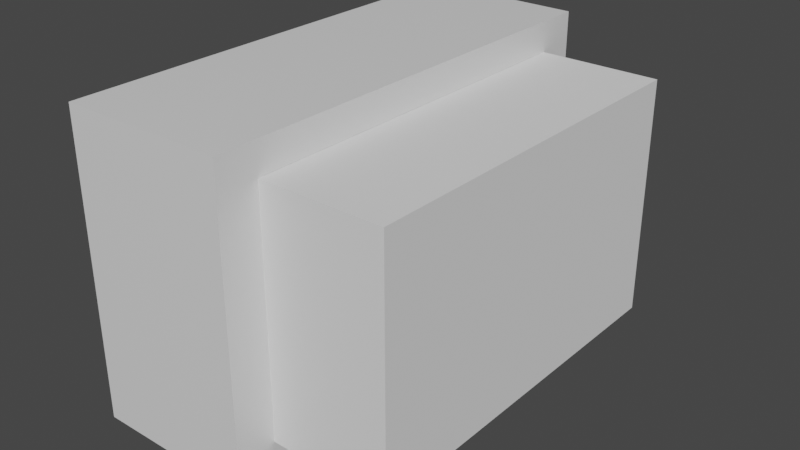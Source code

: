 # Source: button.blend  (saved by Blender 2.93.21; exported with 4.5.12 LTS)
import bpy
from mathutils import Matrix  # noqa: F401  (used for matrix-valued properties, if any)

bpy.ops.wm.read_factory_settings(use_empty=True)
scene = bpy.context.scene
scene.name = 'Scene'

# ---- collections
col_collection = bpy.data.collections.new('Collection'); scene.collection.children.link(col_collection)

# ---- materials (node trees are filled in below, after node groups)
mat_material = bpy.data.materials.new('Material')
mat_material.alpha_threshold = 0.0
mat_material.use_transparent_shadow = False
mat_material.line_color = (0.0, 0.0, 0.0, 1.0)

# ---- material node trees
mat_material.use_nodes = True; mat_material.node_tree.nodes.clear()
_N = mat_material.node_tree.nodes; _L = mat_material.node_tree.links
n0 = _N.new('ShaderNodeOutputMaterial'); n0.name = 'Material Output'; n0.location = (300, 300)
n1 = _N.new('ShaderNodeBsdfPrincipled'); n1.name = 'Principled BSDF'; n1.location = (10, 300)
n1.distribution = 'GGX'
n1.subsurface_method = 'BURLEY'
n1.inputs[2].default_value = 0.4
n1.inputs[3].default_value = 1.45
n1.inputs[27].default_value = (0.0, 0.0, 0.0, 1.0)
n1.inputs[28].default_value = 1.0
_L.new(n1.outputs[0], n0.inputs[0])
n0.is_active_output = True

# ---- world
world_world = bpy.data.worlds.new('World'); scene.world = world_world
world_world.use_nodes = True; world_world.node_tree.nodes.clear()
_N = world_world.node_tree.nodes; _L = world_world.node_tree.links
n0 = _N.new('ShaderNodeOutputWorld'); n0.name = 'World Output'; n0.location = (300, 300)
n1 = _N.new('ShaderNodeBackground'); n1.name = 'Background'; n1.location = (10, 300)
n1.inputs[0].default_value = (0.05088, 0.05088, 0.05088, 1.0)
_L.new(n1.outputs[0], n0.inputs[0])
n0.is_active_output = True
world_world.color = (0.05088, 0.05088, 0.05088)
world_world.use_sun_shadow = False
world_world.sun_shadow_jitter_overblur = 0.0

# ---- meshes
me_cube = bpy.data.meshes.new('Cube')
me_cube.from_pydata([(0.07851, 0.2247, 0.1476), (0.07851, 0.2247, -0.1476), (0.07851, -0.2247, 0.1476), (0.07851, -0.2247, -0.1476), (-0.1259, 0.2823, 0.1854), (-0.1259, 0.2823, -0.1854), (-0.1259, -0.2823, 0.1854), (-0.1259, -0.2823, -0.1854), (0.07851, 0.2823, 0.1854), (0.07851, 0.2823, -0.1854), (0.07851, -0.2823, 0.1854), (0.07851, -0.2823, -0.1854), (0.03711, 0.2247, 0.1476), (0.03711, 0.2247, -0.1476), (0.03711, -0.2247, 0.1476), (0.03711, -0.2247, -0.1476)], [], [(8, 4, 6, 10), (11, 10, 6, 7), (7, 6, 4, 5), (5, 9, 11, 7), (0, 2, 14, 12), (5, 4, 8, 9), (0, 1, 9, 8), (3, 2, 10, 11), (2, 0, 8, 10), (1, 3, 11, 9), (13, 12, 14, 15), (1, 0, 12, 13), (3, 1, 13, 15), (2, 3, 15, 14)])
_uv = me_cube.uv_layers.new(name='UVMap')
_uv.uv.foreach_set('vector', [0.03491, 0.986, 0.03491, 0.986, 0.03491, 0.986, 0.03491, 0.986, 0.03491, 0.986, 0.03491, 0.986, 0.03491, 0.986, 0.03491, 0.986, 0.03491, 0.986, 0.03491, 0.986, 0.03491, 0.986, 0.03491, 0.986, 0.03491, 0.986, 0.03491, 0.986, 0.03491, 0.986, 0.03491, 0.986, 0.03491, 0.986, 0.03491, 0.986, 0.03491, 0.986, 0.03491, 0.986, 0.03491, 0.986, 0.03491, 0.986, 0.03491, 0.986, 0.03491, 0.986, 0.03491, 0.986, 0.03491, 0.986, 0.03491, 0.986, 0.03491, 0.986, 0.03491, 0.986, 0.03491, 0.986, 0.03491, 0.986, 0.03491, 0.986, 0.03491, 0.986, 0.03491, 0.986, 0.03491, 0.986, 0.03491, 0.986, 0.03491, 0.986, 0.03491, 0.986, 0.03491, 0.986, 0.03491, 0.986, 0.03491, 0.986, 0.03491, 0.986, 0.03491, 0.986, 0.03491, 0.986, 0.03491, 0.986, 0.03491, 0.986, 0.03491, 0.986, 0.03491, 0.986, 0.03491, 0.986, 0.03491, 0.986, 0.03491, 0.986, 0.03491, 0.986, 0.03491, 0.986, 0.03491, 0.986, 0.03491, 0.986, 0.03491, 0.986])
me_cube.materials.append(mat_material)
me_cube.use_remesh_preserve_volume = False
me_cube.use_remesh_preserve_attributes = False
me_cube.use_mirror_vertex_groups = False
me_cube.update()
me_cube_001 = bpy.data.meshes.new('Cube.001')
me_cube_001.from_pydata([(-0.1473, -0.2325, -0.1473), (-0.1473, -0.2325, 0.1473), (-0.1473, 0.2325, -0.1473), (-0.1473, 0.2325, 0.1473), (0.1473, -0.2325, -0.1473), (0.1473, -0.2325, 0.1473), (0.1473, 0.2325, -0.1473), (0.1473, 0.2325, 0.1473)], [], [(0, 1, 3, 2), (2, 3, 7, 6), (6, 7, 5, 4), (4, 5, 1, 0), (2, 6, 4, 0), (7, 3, 1, 5)])
_uv = me_cube_001.uv_layers.new(name='UVMap')
_uv.uv.foreach_set('vector', [0.8593, 0.8273, 0.8593, 0.8273, 0.8593, 0.8273, 0.8593, 0.8273, 0.8593, 0.8273, 0.8593, 0.8273, 0.8593, 0.8273, 0.8593, 0.8273, 0.8593, 0.8273, 0.8593, 0.8273, 0.8593, 0.8273, 0.8593, 0.8273, 0.8593, 0.8273, 0.8593, 0.8273, 0.8593, 0.8273, 0.8593, 0.8273, 0.8593, 0.8273, 0.8593, 0.8273, 0.8593, 0.8273, 0.8593, 0.8273, 0.8593, 0.8273, 0.8593, 0.8273, 0.8593, 0.8273, 0.8593, 0.8273])
me_cube_001.use_remesh_fix_poles = True
me_cube_001.use_remesh_preserve_attributes = False
me_cube_001.update()

# ---- objects
ob_mount = bpy.data.objects.new('Mount', me_cube)
ob_button = bpy.data.objects.new('Button', me_cube_001)

# ---- transforms, parenting, visibility, modifiers, constraints
ob_mount.location = (0.0, 0.0, 0.0)
ob_mount.lock_rotations_4d = False
ob_mount.empty_display_type = 'ARROWS'
ob_mount.lineart.crease_threshold = 0.0
ob_button.location = (0.08017, 0.0, 0.0)

# ---- collection membership
col_collection.objects.link(ob_mount)
col_collection.objects.link(ob_button)

# ---- scene / render settings (as saved in the file)
scene.frame_start = 1; scene.frame_end = 250; scene.frame_set(1)
scene.render.engine = 'BLENDER_EEVEE_NEXT'
scene.cycles.use_denoising = False
scene.cycles.samples = 128
scene.cycles.sampling_pattern = 'TABULATED_SOBOL'
scene.cycles.use_adaptive_sampling = False
scene.cycles.use_light_tree = False
scene.view_settings.view_transform = 'Filmic'
bpy.context.view_layer.update()

# ---- added for rendering (the .blend has no active camera and no usable light): camera, sun
cam_auto = bpy.data.cameras.new('AutoCamera')
cam_auto.lens = 50.0
cam_auto.sensor_width = 36.0
cam_auto.clip_end = 1000.0
ob_auto_camera = bpy.data.objects.new('AutoCamera', cam_auto)
scene.collection.objects.link(ob_auto_camera)
ob_auto_camera.location = (0.756206, -0.846497, 0.564331)
ob_auto_camera.rotation_euler = (1.09748, -7.21219e-08, 0.694738)
scene.camera = ob_auto_camera
light_auto_sun = bpy.data.lights.new('AutoSun', 'SUN')
light_auto_sun.energy = 3.0
light_auto_sun.angle = 0.0523599
ob_auto_sun = bpy.data.objects.new('AutoSun', light_auto_sun)
scene.collection.objects.link(ob_auto_sun)
ob_auto_sun.rotation_euler = (0.872665, 0.174533, 0.523599)
bpy.context.view_layer.update()

